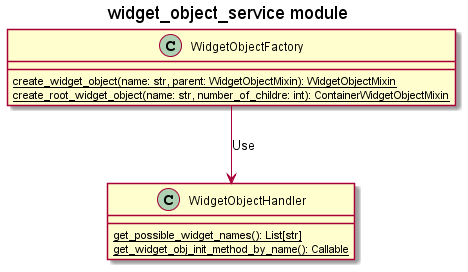

The diagram above was rendered by PlantUML. Its source (embedded in the PNG):
@startuml
title widget_object_service module

class WidgetObjectFactory{
    {static} create_widget_object(name: str, parent: WidgetObjectMixin): WidgetObjectMixin
    {static} create_root_widget_object(name: str, number_of_childre: int): ContainerWidgetObjectMixin
}

class WidgetObjectHandler{
    {static} get_possible_widget_names(): List[str]
    {static} get_widget_obj_init_method_by_name(): Callable
}

WidgetObjectFactory --> WidgetObjectHandler: Use
@enduml